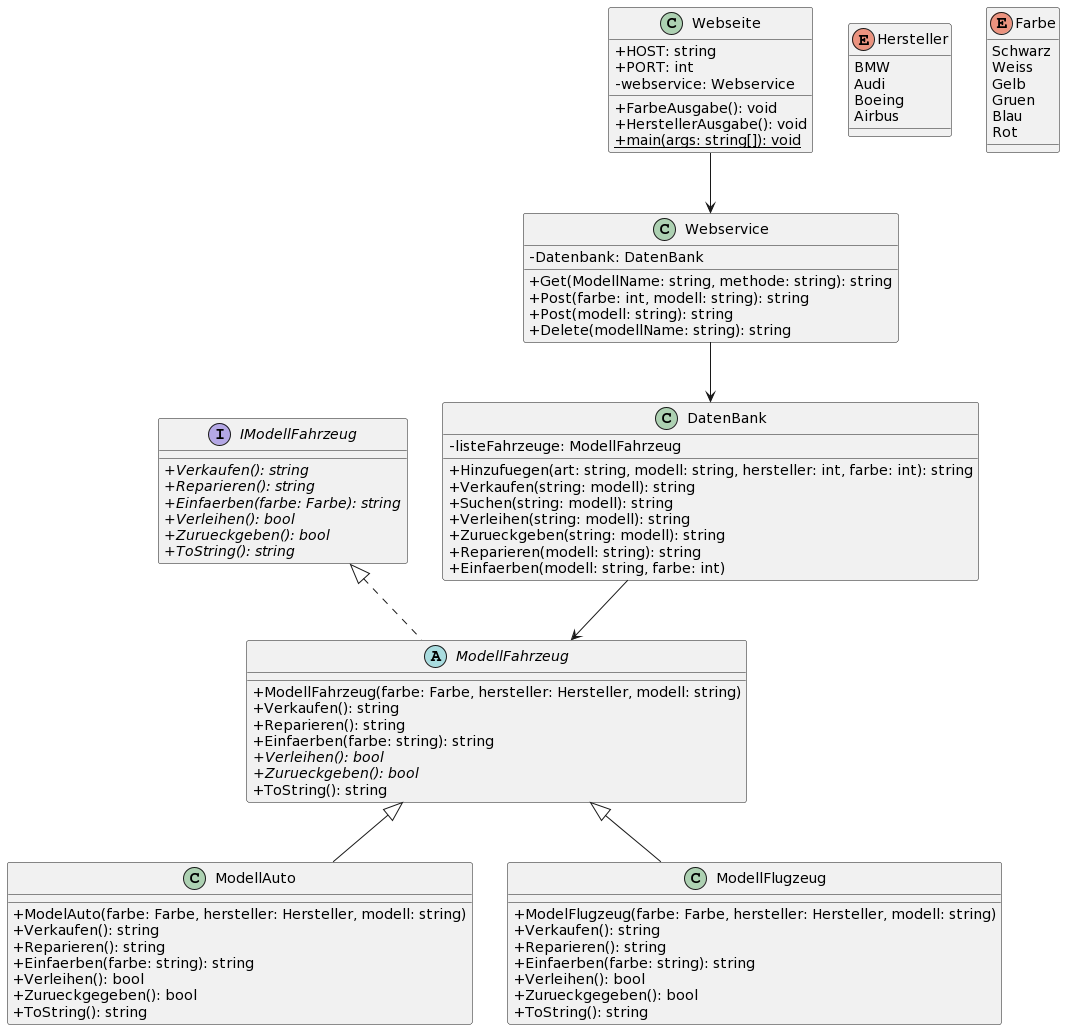

The diagram above was rendered by PlantUML. Its source (embedded in the PNG):
@startuml
skinparam classAttributeIconSize 0
interface IModellFahrzeug {
  +{abstract}Verkaufen(): string
  +{abstract}Reparieren(): string
  +{abstract}Einfaerben(farbe: Farbe): string
  +{abstract}Verleihen(): bool
  +{abstract}Zurueckgeben(): bool
  +{abstract}ToString(): string
}
abstract class ModellFahrzeug implements IModellFahrzeug{
  +ModellFahrzeug(farbe: Farbe, hersteller: Hersteller, modell: string)
  +Verkaufen(): string
  +Reparieren(): string
  +Einfaerben(farbe: string): string
  +{abstract}Verleihen(): bool
  +{abstract}Zurueckgeben(): bool
  +ToString(): string
}
class ModellAuto extends ModellFahrzeug {
  +ModelAuto(farbe: Farbe, hersteller: Hersteller, modell: string)
  +Verkaufen(): string
  +Reparieren(): string
  +Einfaerben(farbe: string): string
  +Verleihen(): bool
  +Zurueckgegeben(): bool
  +ToString(): string
}
class ModellFlugzeug extends ModellFahrzeug {
  +ModelFlugzeug(farbe: Farbe, hersteller: Hersteller, modell: string)
  +Verkaufen(): string
  +Reparieren(): string
  +Einfaerben(farbe: string): string
  +Verleihen(): bool
  +Zurueckgegeben(): bool
  +ToString(): string
}
class DatenBank {
  -listeFahrzeuge: ModellFahrzeug
  +Hinzufuegen(art: string, modell: string, hersteller: int, farbe: int): string
  +Verkaufen(string: modell): string
  +Suchen(string: modell): string
  +Verleihen(string: modell): string
  +Zurueckgeben(string: modell): string
  +Reparieren(modell: string): string
  +Einfaerben(modell: string, farbe: int)
}
class Webservice{
  -Datenbank: DatenBank
  +Get(ModellName: string, methode: string): string
  +Post(farbe: int, modell: string): string
  +Post(modell: string): string
  +Delete(modellName: string): string
}
class Webseite{
  + HOST: string
  + PORT: int
  - webservice: Webservice
  + FarbeAusgabe(): void
  + HerstellerAusgabe(): void
  + {static}main(args: string[]): void
}

enum Hersteller {
  BMW
  Audi
  Boeing
  Airbus
}

enum Farbe{
  Schwarz
  Weiss
  Gelb
  Gruen
  Blau
  Rot
}
DatenBank --> ModellFahrzeug
Webseite --> Webservice
Webservice--> DatenBank
@enduml